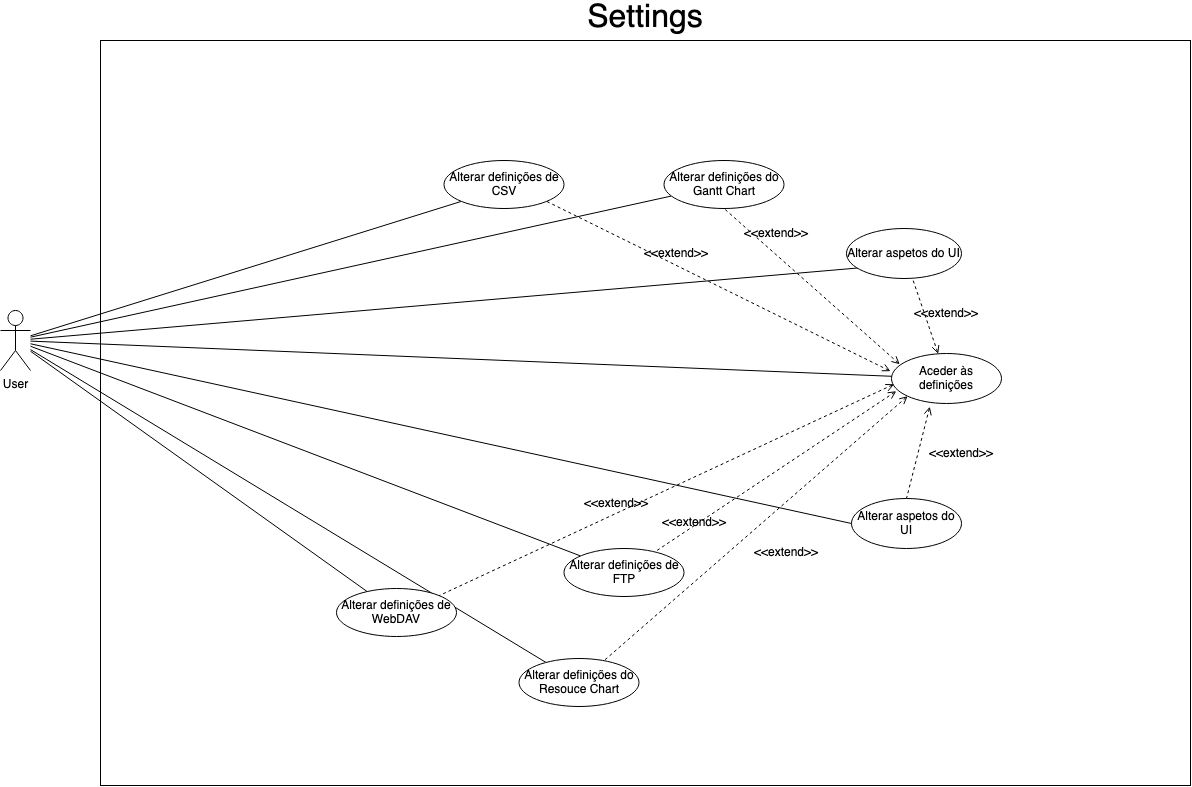

The diagram above was exported from draw.io. Its source (the exported page's mxGraphModel, read from the mxfile embedded in the PNG):
<mxGraphModel dx="1583" dy="-107" grid="1" gridSize="10" guides="1" tooltips="1" connect="1" arrows="1" fold="1" page="1" pageScale="1" pageWidth="1600" pageHeight="900" math="0" shadow="0">
  <root>
    <mxCell id="0" />
    <mxCell id="1" parent="0" />
    <mxCell id="VnaSfdJlEZw0smHhlax5-1" value="&lt;div style=&quot;font-size: 32px;&quot;&gt;&lt;font style=&quot;font-size: 32px;&quot;&gt;Settings&lt;/font&gt;&lt;/div&gt;" style="rounded=0;whiteSpace=wrap;html=1;labelBorderColor=none;labelPosition=center;verticalLabelPosition=top;align=center;verticalAlign=bottom;" parent="1" vertex="1">
      <mxGeometry x="305" y="978" width="1090" height="745" as="geometry" />
    </mxCell>
    <mxCell id="VnaSfdJlEZw0smHhlax5-2" style="rounded=0;orthogonalLoop=1;jettySize=auto;html=1;entryX=0.3;entryY=0.75;entryDx=0;entryDy=0;entryPerimeter=0;" parent="1" source="VnaSfdJlEZw0smHhlax5-10" target="VnaSfdJlEZw0smHhlax5-11" edge="1">
      <mxGeometry relative="1" as="geometry">
        <mxPoint x="461" y="1303.5957779515247" as="sourcePoint" />
      </mxGeometry>
    </mxCell>
    <mxCell id="VnaSfdJlEZw0smHhlax5-3" style="edgeStyle=none;rounded=0;orthogonalLoop=1;jettySize=auto;html=1;endArrow=none;endFill=0;strokeWidth=1;" parent="1" source="VnaSfdJlEZw0smHhlax5-10" target="VnaSfdJlEZw0smHhlax5-13" edge="1">
      <mxGeometry relative="1" as="geometry">
        <mxPoint x="461" y="1306.2138174094634" as="sourcePoint" />
      </mxGeometry>
    </mxCell>
    <mxCell id="VnaSfdJlEZw0smHhlax5-4" style="edgeStyle=none;rounded=0;orthogonalLoop=1;jettySize=auto;html=1;entryX=0;entryY=0.5;entryDx=0;entryDy=0;fontFamily=Helvetica;startArrow=none;startFill=0;endArrow=none;endFill=0;" parent="1" source="VnaSfdJlEZw0smHhlax5-10" target="VnaSfdJlEZw0smHhlax5-15" edge="1">
      <mxGeometry relative="1" as="geometry">
        <mxPoint x="461" y="1309.811475409836" as="sourcePoint" />
      </mxGeometry>
    </mxCell>
    <mxCell id="VnaSfdJlEZw0smHhlax5-5" style="edgeStyle=none;rounded=0;orthogonalLoop=1;jettySize=auto;html=1;fontFamily=Helvetica;startArrow=none;startFill=0;endArrow=none;endFill=0;" parent="1" source="VnaSfdJlEZw0smHhlax5-10" target="VnaSfdJlEZw0smHhlax5-18" edge="1">
      <mxGeometry relative="1" as="geometry">
        <mxPoint x="461" y="1300.2785163287672" as="sourcePoint" />
      </mxGeometry>
    </mxCell>
    <mxCell id="VnaSfdJlEZw0smHhlax5-6" style="edgeStyle=none;rounded=0;orthogonalLoop=1;jettySize=auto;html=1;fontFamily=Helvetica;startArrow=none;startFill=0;endArrow=none;endFill=0;" parent="1" source="VnaSfdJlEZw0smHhlax5-10" target="VnaSfdJlEZw0smHhlax5-21" edge="1">
      <mxGeometry relative="1" as="geometry">
        <mxPoint x="461" y="1319.955896000265" as="sourcePoint" />
      </mxGeometry>
    </mxCell>
    <mxCell id="VnaSfdJlEZw0smHhlax5-7" style="edgeStyle=none;rounded=0;orthogonalLoop=1;jettySize=auto;html=1;fontFamily=Helvetica;startArrow=none;startFill=0;endArrow=none;endFill=0;" parent="1" source="VnaSfdJlEZw0smHhlax5-10" target="VnaSfdJlEZw0smHhlax5-24" edge="1">
      <mxGeometry relative="1" as="geometry">
        <mxPoint x="461" y="1314.0016005754528" as="sourcePoint" />
      </mxGeometry>
    </mxCell>
    <mxCell id="VnaSfdJlEZw0smHhlax5-8" style="edgeStyle=none;rounded=0;orthogonalLoop=1;jettySize=auto;html=1;entryX=0;entryY=1;entryDx=0;entryDy=0;fontFamily=Helvetica;startArrow=none;startFill=0;endArrow=none;endFill=0;" parent="1" source="VnaSfdJlEZw0smHhlax5-10" target="VnaSfdJlEZw0smHhlax5-27" edge="1">
      <mxGeometry relative="1" as="geometry">
        <mxPoint x="461" y="1294.5822444157352" as="sourcePoint" />
      </mxGeometry>
    </mxCell>
    <mxCell id="VnaSfdJlEZw0smHhlax5-9" style="edgeStyle=none;rounded=0;orthogonalLoop=1;jettySize=auto;html=1;strokeWidth=1;fontFamily=Helvetica;startArrow=none;startFill=0;endArrow=none;endFill=0;" parent="1" source="VnaSfdJlEZw0smHhlax5-10" target="VnaSfdJlEZw0smHhlax5-29" edge="1">
      <mxGeometry relative="1" as="geometry">
        <mxPoint x="461" y="1329.60352079749" as="sourcePoint" />
      </mxGeometry>
    </mxCell>
    <mxCell id="VnaSfdJlEZw0smHhlax5-10" value="User" style="shape=umlActor;verticalLabelPosition=bottom;verticalAlign=top;html=1;outlineConnect=0;" parent="1" vertex="1">
      <mxGeometry x="205" y="1248" width="30" height="60" as="geometry" />
    </mxCell>
    <mxCell id="VnaSfdJlEZw0smHhlax5-11" value="Alterar aspetos do UI" style="ellipse;whiteSpace=wrap;html=1;labelBorderColor=none;" parent="1" vertex="1">
      <mxGeometry x="1051" y="1166" width="115" height="50" as="geometry" />
    </mxCell>
    <mxCell id="VnaSfdJlEZw0smHhlax5-12" style="edgeStyle=none;rounded=0;orthogonalLoop=1;jettySize=auto;html=1;endArrow=none;endFill=0;dashed=1;fontFamily=Helvetica;startArrow=open;startFill=0;" parent="1" source="VnaSfdJlEZw0smHhlax5-13" target="VnaSfdJlEZw0smHhlax5-11" edge="1">
      <mxGeometry relative="1" as="geometry" />
    </mxCell>
    <mxCell id="VnaSfdJlEZw0smHhlax5-13" value="Aceder às definições" style="ellipse;whiteSpace=wrap;html=1;labelBorderColor=none;" parent="1" vertex="1">
      <mxGeometry x="1096" y="1291" width="110" height="50" as="geometry" />
    </mxCell>
    <mxCell id="VnaSfdJlEZw0smHhlax5-14" value="&amp;lt;&amp;lt;extend&amp;gt;&amp;gt;" style="text;html=1;strokeColor=none;fillColor=none;align=center;verticalAlign=middle;whiteSpace=wrap;rounded=0;fontFamily=Helvetica;" parent="1" vertex="1">
      <mxGeometry x="1121" y="1236" width="60" height="30" as="geometry" />
    </mxCell>
    <mxCell id="VnaSfdJlEZw0smHhlax5-15" value="Alterar aspetos do UI" style="ellipse;whiteSpace=wrap;html=1;labelBorderColor=none;" parent="1" vertex="1">
      <mxGeometry x="1056" y="1436" width="110" height="50" as="geometry" />
    </mxCell>
    <mxCell id="VnaSfdJlEZw0smHhlax5-16" style="edgeStyle=none;rounded=0;orthogonalLoop=1;jettySize=auto;html=1;endArrow=none;endFill=0;dashed=1;fontFamily=Helvetica;startArrow=open;startFill=0;exitX=0.348;exitY=1.064;exitDx=0;exitDy=0;exitPerimeter=0;entryX=0.5;entryY=0;entryDx=0;entryDy=0;" parent="1" source="VnaSfdJlEZw0smHhlax5-13" target="VnaSfdJlEZw0smHhlax5-15" edge="1">
      <mxGeometry relative="1" as="geometry">
        <mxPoint x="1146.8619732298837" y="1301.8400808358772" as="sourcePoint" />
        <mxPoint x="1102.3044476603336" y="1225.4821332018519" as="targetPoint" />
      </mxGeometry>
    </mxCell>
    <mxCell id="VnaSfdJlEZw0smHhlax5-17" value="&amp;lt;&amp;lt;extend&amp;gt;&amp;gt;" style="text;html=1;strokeColor=none;fillColor=none;align=center;verticalAlign=middle;whiteSpace=wrap;rounded=0;fontFamily=Helvetica;" parent="1" vertex="1">
      <mxGeometry x="1136" y="1376" width="60" height="30" as="geometry" />
    </mxCell>
    <mxCell id="VnaSfdJlEZw0smHhlax5-18" value="Alterar definições do Gantt Chart" style="ellipse;whiteSpace=wrap;html=1;labelBorderColor=none;" parent="1" vertex="1">
      <mxGeometry x="868.5" y="1098" width="120" height="48" as="geometry" />
    </mxCell>
    <mxCell id="VnaSfdJlEZw0smHhlax5-19" style="edgeStyle=none;rounded=0;orthogonalLoop=1;jettySize=auto;html=1;endArrow=none;endFill=0;dashed=1;fontFamily=Helvetica;startArrow=open;startFill=0;entryX=0.5;entryY=1;entryDx=0;entryDy=0;exitX=0.075;exitY=0.215;exitDx=0;exitDy=0;exitPerimeter=0;" parent="1" source="VnaSfdJlEZw0smHhlax5-13" target="VnaSfdJlEZw0smHhlax5-18" edge="1">
      <mxGeometry relative="1" as="geometry">
        <mxPoint x="1199.4201331888144" y="1301.8330644285618" as="sourcePoint" />
        <mxPoint x="1154.7945241009238" y="1225.483054074093" as="targetPoint" />
      </mxGeometry>
    </mxCell>
    <mxCell id="VnaSfdJlEZw0smHhlax5-20" value="&amp;lt;&amp;lt;extend&amp;gt;&amp;gt;" style="text;html=1;strokeColor=none;fillColor=none;align=center;verticalAlign=middle;whiteSpace=wrap;rounded=0;fontFamily=Helvetica;" parent="1" vertex="1">
      <mxGeometry x="951" y="1156" width="60" height="30" as="geometry" />
    </mxCell>
    <mxCell id="VnaSfdJlEZw0smHhlax5-21" value="Alterar definições do Resouce Chart" style="ellipse;whiteSpace=wrap;html=1;labelBorderColor=none;" parent="1" vertex="1">
      <mxGeometry x="723.5" y="1596" width="120" height="48" as="geometry" />
    </mxCell>
    <mxCell id="VnaSfdJlEZw0smHhlax5-22" style="edgeStyle=none;rounded=0;orthogonalLoop=1;jettySize=auto;html=1;endArrow=none;endFill=0;dashed=1;fontFamily=Helvetica;startArrow=open;startFill=0;exitX=0;exitY=1;exitDx=0;exitDy=0;" parent="1" source="VnaSfdJlEZw0smHhlax5-13" target="VnaSfdJlEZw0smHhlax5-21" edge="1">
      <mxGeometry relative="1" as="geometry">
        <mxPoint x="1071.7800000000002" y="1394.1999999999996" as="sourcePoint" />
        <mxPoint x="1048.5" y="1486" as="targetPoint" />
      </mxGeometry>
    </mxCell>
    <mxCell id="VnaSfdJlEZw0smHhlax5-23" value="&amp;lt;&amp;lt;extend&amp;gt;&amp;gt;" style="text;html=1;strokeColor=none;fillColor=none;align=center;verticalAlign=middle;whiteSpace=wrap;rounded=0;fontFamily=Helvetica;" parent="1" vertex="1">
      <mxGeometry x="961" y="1475" width="60" height="30" as="geometry" />
    </mxCell>
    <mxCell id="VnaSfdJlEZw0smHhlax5-24" value="Alterar definições de FTP" style="ellipse;whiteSpace=wrap;html=1;labelBorderColor=none;" parent="1" vertex="1">
      <mxGeometry x="768.5" y="1486" width="120" height="48" as="geometry" />
    </mxCell>
    <mxCell id="VnaSfdJlEZw0smHhlax5-25" style="edgeStyle=none;rounded=0;orthogonalLoop=1;jettySize=auto;html=1;endArrow=none;endFill=0;dashed=1;fontFamily=Helvetica;startArrow=open;startFill=0;exitX=0.043;exitY=0.754;exitDx=0;exitDy=0;exitPerimeter=0;" parent="1" source="VnaSfdJlEZw0smHhlax5-13" target="VnaSfdJlEZw0smHhlax5-24" edge="1">
      <mxGeometry relative="1" as="geometry">
        <mxPoint x="1196.7800000000002" y="1354.1999999999996" as="sourcePoint" />
        <mxPoint x="1173.5000000000002" y="1446" as="targetPoint" />
      </mxGeometry>
    </mxCell>
    <mxCell id="VnaSfdJlEZw0smHhlax5-26" value="&amp;lt;&amp;lt;extend&amp;gt;&amp;gt;" style="text;html=1;strokeColor=none;fillColor=none;align=center;verticalAlign=middle;whiteSpace=wrap;rounded=0;fontFamily=Helvetica;" parent="1" vertex="1">
      <mxGeometry x="791" y="1426" width="60" height="30" as="geometry" />
    </mxCell>
    <mxCell id="VnaSfdJlEZw0smHhlax5-27" value="Alterar definições de CSV" style="ellipse;whiteSpace=wrap;html=1;labelBorderColor=none;" parent="1" vertex="1">
      <mxGeometry x="648.5" y="1098" width="120" height="48" as="geometry" />
    </mxCell>
    <mxCell id="VnaSfdJlEZw0smHhlax5-28" style="edgeStyle=none;rounded=0;orthogonalLoop=1;jettySize=auto;html=1;endArrow=none;endFill=0;dashed=1;fontFamily=Helvetica;startArrow=open;startFill=0;entryX=1;entryY=1;entryDx=0;entryDy=0;exitX=-0.009;exitY=0.354;exitDx=0;exitDy=0;exitPerimeter=0;" parent="1" source="VnaSfdJlEZw0smHhlax5-13" target="VnaSfdJlEZw0smHhlax5-27" edge="1">
      <mxGeometry relative="1" as="geometry">
        <mxPoint x="1166.7500000000002" y="1311.75" as="sourcePoint" />
        <mxPoint x="938.5000000000002" y="1155.9999999999998" as="targetPoint" />
      </mxGeometry>
    </mxCell>
    <mxCell id="VnaSfdJlEZw0smHhlax5-29" value="Alterar definições de WebDAV" style="ellipse;whiteSpace=wrap;html=1;labelBorderColor=none;" parent="1" vertex="1">
      <mxGeometry x="541" y="1526" width="120" height="48" as="geometry" />
    </mxCell>
    <mxCell id="VnaSfdJlEZw0smHhlax5-30" style="edgeStyle=none;rounded=0;orthogonalLoop=1;jettySize=auto;html=1;endArrow=none;endFill=0;dashed=1;fontFamily=Helvetica;startArrow=open;startFill=0;exitX=0.023;exitY=0.615;exitDx=0;exitDy=0;exitPerimeter=0;entryX=1;entryY=0;entryDx=0;entryDy=0;" parent="1" source="VnaSfdJlEZw0smHhlax5-13" target="VnaSfdJlEZw0smHhlax5-29" edge="1">
      <mxGeometry relative="1" as="geometry">
        <mxPoint x="1163.23" y="1338.6999999999998" as="sourcePoint" />
        <mxPoint x="876.1661339574841" y="1481.3184054098265" as="targetPoint" />
      </mxGeometry>
    </mxCell>
    <mxCell id="VnaSfdJlEZw0smHhlax5-31" value="&amp;lt;&amp;lt;extend&amp;gt;&amp;gt;" style="text;html=1;strokeColor=none;fillColor=none;align=center;verticalAlign=middle;whiteSpace=wrap;rounded=0;fontFamily=Helvetica;" parent="1" vertex="1">
      <mxGeometry x="868.5" y="1445" width="60" height="30" as="geometry" />
    </mxCell>
    <mxCell id="VnaSfdJlEZw0smHhlax5-32" value="&amp;lt;&amp;lt;extend&amp;gt;&amp;gt;" style="text;html=1;strokeColor=none;fillColor=none;align=center;verticalAlign=middle;whiteSpace=wrap;rounded=0;fontFamily=Helvetica;" parent="1" vertex="1">
      <mxGeometry x="851" y="1176" width="60" height="30" as="geometry" />
    </mxCell>
  </root>
</mxGraphModel>